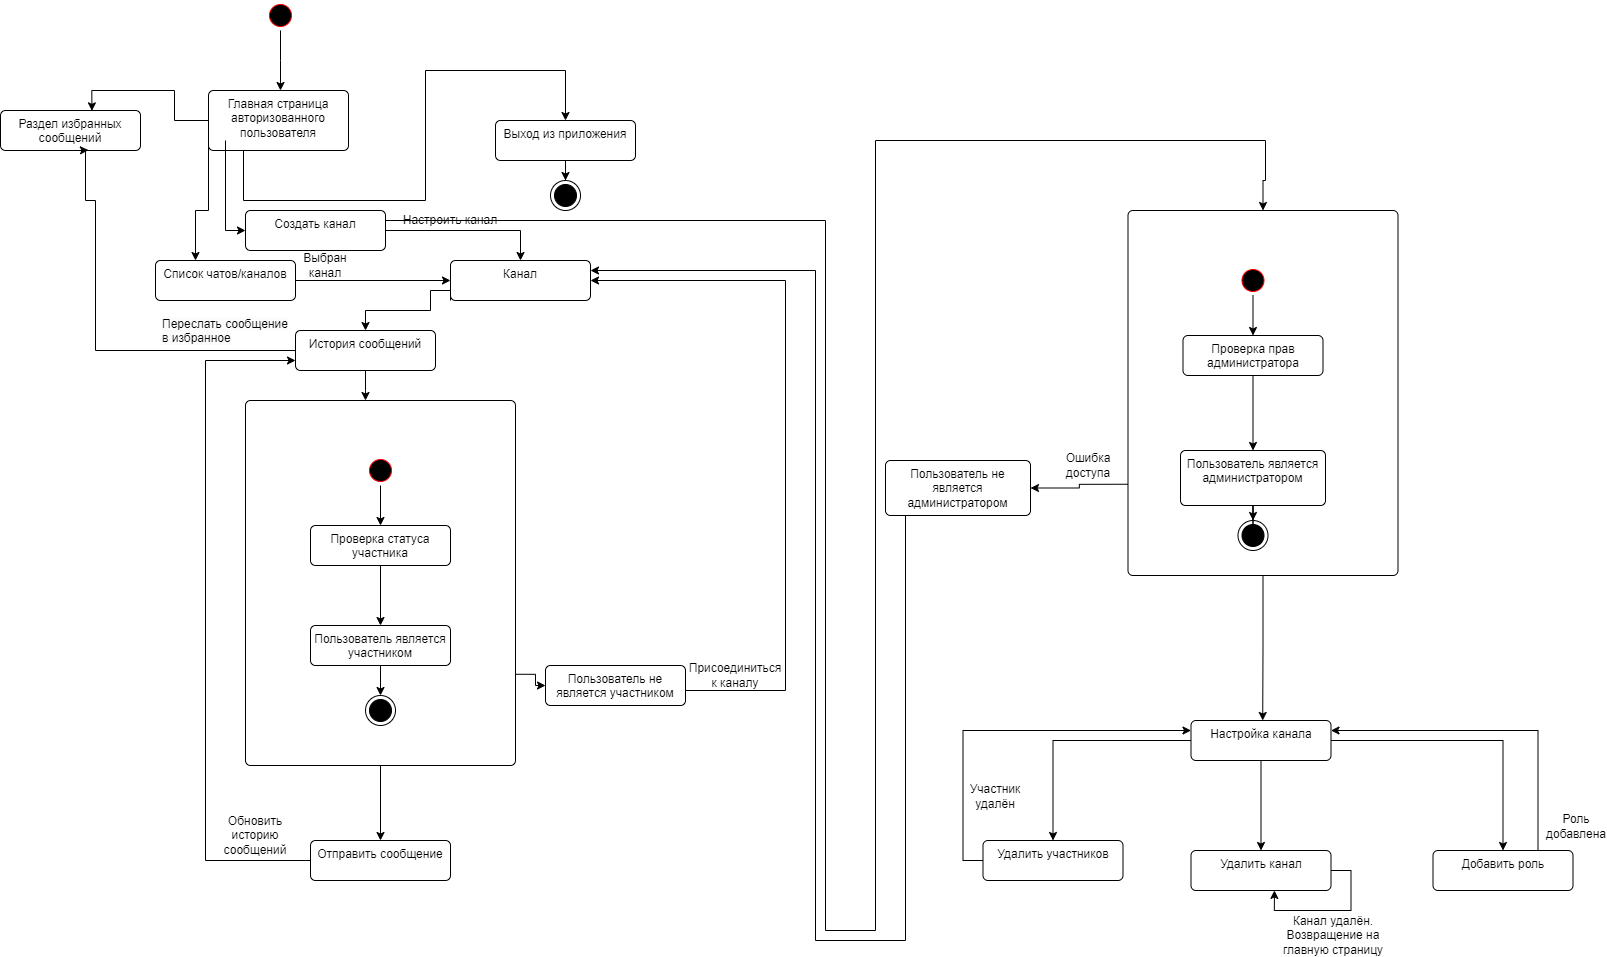

The diagram above was exported from draw.io. Its source (the exported page's mxGraphModel, read from the mxfile embedded in the PNG):
<mxGraphModel dx="2322" dy="1328" grid="1" gridSize="10" guides="1" tooltips="1" connect="1" arrows="1" fold="1" page="1" pageScale="1" pageWidth="1100" pageHeight="850" background="none" math="0" shadow="0">
  <root>
    <mxCell id="0" />
    <mxCell id="1" parent="0" />
    <mxCell id="DXLgrRmebp51M6nqtOkW-6" style="edgeStyle=orthogonalEdgeStyle;rounded=0;orthogonalLoop=1;jettySize=auto;html=1;entryX=0.5;entryY=0;entryDx=0;entryDy=0;" parent="1" source="DXLgrRmebp51M6nqtOkW-3" edge="1">
      <mxGeometry relative="1" as="geometry">
        <mxPoint x="545" y="700" as="targetPoint" />
      </mxGeometry>
    </mxCell>
    <mxCell id="DXLgrRmebp51M6nqtOkW-3" value="" style="ellipse;html=1;shape=startState;fillColor=#000000;strokeColor=#ff0000;" parent="1" vertex="1">
      <mxGeometry x="530" y="610" width="30" height="30" as="geometry" />
    </mxCell>
    <mxCell id="DXLgrRmebp51M6nqtOkW-115" style="edgeStyle=orthogonalEdgeStyle;rounded=0;orthogonalLoop=1;jettySize=auto;html=1;exitX=0;exitY=0.75;exitDx=0;exitDy=0;" parent="1" source="DXLgrRmebp51M6nqtOkW-11" target="DXLgrRmebp51M6nqtOkW-125" edge="1">
      <mxGeometry relative="1" as="geometry">
        <mxPoint x="490" y="830" as="targetPoint" />
        <Array as="points">
          <mxPoint x="473" y="820" />
          <mxPoint x="460" y="820" />
        </Array>
      </mxGeometry>
    </mxCell>
    <mxCell id="DXLgrRmebp51M6nqtOkW-138" style="edgeStyle=orthogonalEdgeStyle;rounded=0;orthogonalLoop=1;jettySize=auto;html=1;exitX=0;exitY=0.5;exitDx=0;exitDy=0;entryX=0.653;entryY=0.009;entryDx=0;entryDy=0;entryPerimeter=0;" parent="1" source="DXLgrRmebp51M6nqtOkW-11" target="DXLgrRmebp51M6nqtOkW-140" edge="1">
      <mxGeometry relative="1" as="geometry">
        <mxPoint x="400" y="670" as="targetPoint" />
      </mxGeometry>
    </mxCell>
    <mxCell id="DXLgrRmebp51M6nqtOkW-208" style="edgeStyle=orthogonalEdgeStyle;rounded=0;orthogonalLoop=1;jettySize=auto;html=1;exitX=0.25;exitY=1;exitDx=0;exitDy=0;entryX=0.5;entryY=0;entryDx=0;entryDy=0;" parent="1" source="DXLgrRmebp51M6nqtOkW-11" edge="1" target="DXLgrRmebp51M6nqtOkW-210">
      <mxGeometry relative="1" as="geometry">
        <mxPoint x="830" y="720" as="targetPoint" />
        <Array as="points">
          <mxPoint x="508" y="810" />
          <mxPoint x="690" y="810" />
          <mxPoint x="690" y="680" />
          <mxPoint x="830" y="680" />
        </Array>
      </mxGeometry>
    </mxCell>
    <mxCell id="DXLgrRmebp51M6nqtOkW-11" value="Главная страница авторизованного пользователя" style="html=1;align=center;verticalAlign=top;rounded=1;absoluteArcSize=1;arcSize=10;dashed=0;whiteSpace=wrap;" parent="1" vertex="1">
      <mxGeometry x="473" y="700" width="140" height="60" as="geometry" />
    </mxCell>
    <mxCell id="DXLgrRmebp51M6nqtOkW-41" style="edgeStyle=orthogonalEdgeStyle;rounded=0;orthogonalLoop=1;jettySize=auto;html=1;entryX=0.75;entryY=0;entryDx=0;entryDy=0;" parent="1" source="DXLgrRmebp51M6nqtOkW-24" edge="1">
      <mxGeometry relative="1" as="geometry">
        <Array as="points">
          <mxPoint x="1290" y="840" />
          <mxPoint x="1730" y="840" />
          <mxPoint x="1730" y="80" />
          <mxPoint x="915" y="80" />
        </Array>
        <mxPoint x="915" y="120" as="targetPoint" />
      </mxGeometry>
    </mxCell>
    <mxCell id="DXLgrRmebp51M6nqtOkW-132" style="edgeStyle=orthogonalEdgeStyle;rounded=0;orthogonalLoop=1;jettySize=auto;html=1;exitX=1;exitY=0.5;exitDx=0;exitDy=0;entryX=0;entryY=0.5;entryDx=0;entryDy=0;" parent="1" source="DXLgrRmebp51M6nqtOkW-125" target="DXLgrRmebp51M6nqtOkW-131" edge="1">
      <mxGeometry relative="1" as="geometry" />
    </mxCell>
    <mxCell id="DXLgrRmebp51M6nqtOkW-125" value="Список чатов/каналов" style="html=1;align=center;verticalAlign=top;rounded=1;absoluteArcSize=1;arcSize=10;dashed=0;whiteSpace=wrap;" parent="1" vertex="1">
      <mxGeometry x="420" y="870" width="140" height="40" as="geometry" />
    </mxCell>
    <mxCell id="DXLgrRmebp51M6nqtOkW-144" style="edgeStyle=orthogonalEdgeStyle;rounded=0;orthogonalLoop=1;jettySize=auto;html=1;exitX=0;exitY=1;exitDx=0;exitDy=0;" parent="1" source="DXLgrRmebp51M6nqtOkW-131" target="DXLgrRmebp51M6nqtOkW-143" edge="1">
      <mxGeometry relative="1" as="geometry">
        <Array as="points">
          <mxPoint x="715" y="900" />
          <mxPoint x="695" y="900" />
          <mxPoint x="695" y="920" />
          <mxPoint x="630" y="920" />
        </Array>
      </mxGeometry>
    </mxCell>
    <mxCell id="DXLgrRmebp51M6nqtOkW-131" value="Канал" style="html=1;align=center;verticalAlign=top;rounded=1;absoluteArcSize=1;arcSize=10;dashed=0;whiteSpace=wrap;" parent="1" vertex="1">
      <mxGeometry x="715" y="870" width="140" height="40" as="geometry" />
    </mxCell>
    <mxCell id="DXLgrRmebp51M6nqtOkW-133" value="Выбран канал" style="text;html=1;strokeColor=none;fillColor=none;align=center;verticalAlign=middle;whiteSpace=wrap;rounded=0;" parent="1" vertex="1">
      <mxGeometry x="560" y="860" width="60" height="30" as="geometry" />
    </mxCell>
    <mxCell id="DXLgrRmebp51M6nqtOkW-140" value="Раздел избранных сообщений" style="html=1;align=center;verticalAlign=top;rounded=1;absoluteArcSize=1;arcSize=10;dashed=0;whiteSpace=wrap;" parent="1" vertex="1">
      <mxGeometry x="265" y="720" width="140" height="40" as="geometry" />
    </mxCell>
    <mxCell id="DXLgrRmebp51M6nqtOkW-146" style="edgeStyle=orthogonalEdgeStyle;rounded=0;orthogonalLoop=1;jettySize=auto;html=1;" parent="1" source="DXLgrRmebp51M6nqtOkW-143" edge="1">
      <mxGeometry relative="1" as="geometry">
        <mxPoint x="630" y="1010" as="targetPoint" />
      </mxGeometry>
    </mxCell>
    <mxCell id="DXLgrRmebp51M6nqtOkW-150" style="edgeStyle=orthogonalEdgeStyle;rounded=0;orthogonalLoop=1;jettySize=auto;html=1;entryX=0.628;entryY=0.989;entryDx=0;entryDy=0;entryPerimeter=0;" parent="1" source="DXLgrRmebp51M6nqtOkW-143" edge="1" target="DXLgrRmebp51M6nqtOkW-140">
      <mxGeometry relative="1" as="geometry">
        <mxPoint x="420" y="720" as="targetPoint" />
        <Array as="points">
          <mxPoint x="360" y="960" />
          <mxPoint x="360" y="810" />
          <mxPoint x="350" y="810" />
          <mxPoint x="350" y="760" />
        </Array>
      </mxGeometry>
    </mxCell>
    <mxCell id="DXLgrRmebp51M6nqtOkW-143" value="История сообщений" style="html=1;align=center;verticalAlign=top;rounded=1;absoluteArcSize=1;arcSize=10;dashed=0;whiteSpace=wrap;" parent="1" vertex="1">
      <mxGeometry x="560" y="940" width="140" height="40" as="geometry" />
    </mxCell>
    <mxCell id="DXLgrRmebp51M6nqtOkW-151" value="&lt;span style=&quot;color: rgb(0, 0, 0); font-family: Helvetica; font-size: 12px; font-style: normal; font-variant-ligatures: normal; font-variant-caps: normal; font-weight: 400; letter-spacing: normal; orphans: 2; text-align: center; text-indent: 0px; text-transform: none; widows: 2; word-spacing: 0px; -webkit-text-stroke-width: 0px; background-color: rgb(251, 251, 251); text-decoration-thickness: initial; text-decoration-style: initial; text-decoration-color: initial; float: none; display: inline !important;&quot;&gt;Переслать сообщение в избранное&lt;/span&gt;" style="text;whiteSpace=wrap;html=1;" parent="1" vertex="1">
      <mxGeometry x="425" y="920" width="130" height="30" as="geometry" />
    </mxCell>
    <mxCell id="DXLgrRmebp51M6nqtOkW-162" style="edgeStyle=orthogonalEdgeStyle;rounded=0;orthogonalLoop=1;jettySize=auto;html=1;exitX=1;exitY=0.75;exitDx=0;exitDy=0;" parent="1" source="DXLgrRmebp51M6nqtOkW-153" target="DXLgrRmebp51M6nqtOkW-161" edge="1">
      <mxGeometry relative="1" as="geometry" />
    </mxCell>
    <mxCell id="DXLgrRmebp51M6nqtOkW-164" style="edgeStyle=orthogonalEdgeStyle;rounded=0;orthogonalLoop=1;jettySize=auto;html=1;entryX=0.5;entryY=0;entryDx=0;entryDy=0;" parent="1" source="DXLgrRmebp51M6nqtOkW-153" target="DXLgrRmebp51M6nqtOkW-163" edge="1">
      <mxGeometry relative="1" as="geometry" />
    </mxCell>
    <mxCell id="DXLgrRmebp51M6nqtOkW-153" value="" style="html=1;align=center;verticalAlign=top;rounded=1;absoluteArcSize=1;arcSize=10;dashed=0;whiteSpace=wrap;" parent="1" vertex="1">
      <mxGeometry x="510" y="1010" width="270" height="365" as="geometry" />
    </mxCell>
    <mxCell id="DXLgrRmebp51M6nqtOkW-154" value="" style="ellipse;html=1;shape=startState;fillColor=#000000;strokeColor=#ff0000;" parent="1" vertex="1">
      <mxGeometry x="630" y="1065" width="30" height="30" as="geometry" />
    </mxCell>
    <mxCell id="DXLgrRmebp51M6nqtOkW-155" value="" style="endArrow=classic;html=1;rounded=0;exitX=0.5;exitY=1;exitDx=0;exitDy=0;entryX=0.5;entryY=0;entryDx=0;entryDy=0;" parent="1" source="DXLgrRmebp51M6nqtOkW-154" target="DXLgrRmebp51M6nqtOkW-157" edge="1">
      <mxGeometry width="50" height="50" relative="1" as="geometry">
        <mxPoint x="660" y="1155" as="sourcePoint" />
        <mxPoint x="680" y="1115" as="targetPoint" />
      </mxGeometry>
    </mxCell>
    <mxCell id="DXLgrRmebp51M6nqtOkW-156" style="edgeStyle=orthogonalEdgeStyle;rounded=0;orthogonalLoop=1;jettySize=auto;html=1;entryX=0.5;entryY=0;entryDx=0;entryDy=0;" parent="1" source="DXLgrRmebp51M6nqtOkW-157" target="DXLgrRmebp51M6nqtOkW-159" edge="1">
      <mxGeometry relative="1" as="geometry" />
    </mxCell>
    <mxCell id="DXLgrRmebp51M6nqtOkW-157" value="Проверка статуса участника" style="html=1;align=center;verticalAlign=top;rounded=1;absoluteArcSize=1;arcSize=10;dashed=0;whiteSpace=wrap;" parent="1" vertex="1">
      <mxGeometry x="575" y="1135" width="140" height="40" as="geometry" />
    </mxCell>
    <mxCell id="DXLgrRmebp51M6nqtOkW-158" style="edgeStyle=orthogonalEdgeStyle;rounded=0;orthogonalLoop=1;jettySize=auto;html=1;" parent="1" source="DXLgrRmebp51M6nqtOkW-159" target="DXLgrRmebp51M6nqtOkW-160" edge="1">
      <mxGeometry relative="1" as="geometry" />
    </mxCell>
    <mxCell id="DXLgrRmebp51M6nqtOkW-159" value="Пользователь является участником" style="html=1;align=center;verticalAlign=top;rounded=1;absoluteArcSize=1;arcSize=10;dashed=0;whiteSpace=wrap;" parent="1" vertex="1">
      <mxGeometry x="575" y="1235" width="140" height="40" as="geometry" />
    </mxCell>
    <mxCell id="DXLgrRmebp51M6nqtOkW-160" value="" style="ellipse;html=1;shape=endState;fillColor=strokeColor;" parent="1" vertex="1">
      <mxGeometry x="630" y="1305" width="30" height="30" as="geometry" />
    </mxCell>
    <mxCell id="DXLgrRmebp51M6nqtOkW-167" style="edgeStyle=orthogonalEdgeStyle;rounded=0;orthogonalLoop=1;jettySize=auto;html=1;exitX=1;exitY=0.5;exitDx=0;exitDy=0;entryX=1;entryY=0.5;entryDx=0;entryDy=0;" parent="1" source="DXLgrRmebp51M6nqtOkW-161" target="DXLgrRmebp51M6nqtOkW-131" edge="1">
      <mxGeometry relative="1" as="geometry">
        <Array as="points">
          <mxPoint x="950" y="1300" />
          <mxPoint x="1050" y="1300" />
          <mxPoint x="1050" y="890" />
        </Array>
      </mxGeometry>
    </mxCell>
    <mxCell id="DXLgrRmebp51M6nqtOkW-161" value="Пользователь не является участником" style="html=1;align=center;verticalAlign=top;rounded=1;absoluteArcSize=1;arcSize=10;dashed=0;whiteSpace=wrap;" parent="1" vertex="1">
      <mxGeometry x="810" y="1275" width="140" height="40" as="geometry" />
    </mxCell>
    <mxCell id="DXLgrRmebp51M6nqtOkW-165" style="edgeStyle=orthogonalEdgeStyle;rounded=0;orthogonalLoop=1;jettySize=auto;html=1;entryX=0;entryY=0.75;entryDx=0;entryDy=0;" parent="1" source="DXLgrRmebp51M6nqtOkW-163" target="DXLgrRmebp51M6nqtOkW-143" edge="1">
      <mxGeometry relative="1" as="geometry">
        <mxPoint x="520" y="970" as="targetPoint" />
        <Array as="points">
          <mxPoint x="470" y="1470" />
          <mxPoint x="470" y="970" />
        </Array>
      </mxGeometry>
    </mxCell>
    <mxCell id="DXLgrRmebp51M6nqtOkW-163" value="Отправить сообщение" style="html=1;align=center;verticalAlign=top;rounded=1;absoluteArcSize=1;arcSize=10;dashed=0;whiteSpace=wrap;" parent="1" vertex="1">
      <mxGeometry x="575" y="1450" width="140" height="40" as="geometry" />
    </mxCell>
    <mxCell id="DXLgrRmebp51M6nqtOkW-166" value="Обновить историю сообщений" style="text;html=1;strokeColor=none;fillColor=none;align=center;verticalAlign=middle;whiteSpace=wrap;rounded=0;" parent="1" vertex="1">
      <mxGeometry x="490" y="1430" width="60" height="30" as="geometry" />
    </mxCell>
    <mxCell id="DXLgrRmebp51M6nqtOkW-168" value="Присоединиться к каналу" style="text;html=1;strokeColor=none;fillColor=none;align=center;verticalAlign=middle;whiteSpace=wrap;rounded=0;" parent="1" vertex="1">
      <mxGeometry x="970" y="1270" width="60" height="30" as="geometry" />
    </mxCell>
    <mxCell id="DXLgrRmebp51M6nqtOkW-209" value="" style="ellipse;html=1;shape=endState;fillColor=strokeColor;" parent="1" vertex="1">
      <mxGeometry x="815" y="790" width="30" height="30" as="geometry" />
    </mxCell>
    <mxCell id="DXLgrRmebp51M6nqtOkW-211" style="edgeStyle=orthogonalEdgeStyle;rounded=0;orthogonalLoop=1;jettySize=auto;html=1;entryX=0.5;entryY=0;entryDx=0;entryDy=0;" parent="1" source="DXLgrRmebp51M6nqtOkW-210" target="DXLgrRmebp51M6nqtOkW-209" edge="1">
      <mxGeometry relative="1" as="geometry" />
    </mxCell>
    <mxCell id="DXLgrRmebp51M6nqtOkW-210" value="Выход из приложения" style="html=1;align=center;verticalAlign=top;rounded=1;absoluteArcSize=1;arcSize=10;dashed=0;whiteSpace=wrap;" parent="1" vertex="1">
      <mxGeometry x="760" y="730" width="140" height="40" as="geometry" />
    </mxCell>
    <mxCell id="DXLgrRmebp51M6nqtOkW-232" value="" style="endArrow=classic;html=1;rounded=0;entryX=0;entryY=0.5;entryDx=0;entryDy=0;" parent="1" target="DXLgrRmebp51M6nqtOkW-233" edge="1">
      <mxGeometry width="50" height="50" relative="1" as="geometry">
        <mxPoint x="490" y="750" as="sourcePoint" />
        <mxPoint x="482" y="830" as="targetPoint" />
        <Array as="points">
          <mxPoint x="490" y="840" />
        </Array>
      </mxGeometry>
    </mxCell>
    <mxCell id="DXLgrRmebp51M6nqtOkW-234" style="edgeStyle=orthogonalEdgeStyle;rounded=0;orthogonalLoop=1;jettySize=auto;html=1;exitX=1;exitY=0.5;exitDx=0;exitDy=0;entryX=0.5;entryY=0;entryDx=0;entryDy=0;" parent="1" source="DXLgrRmebp51M6nqtOkW-233" target="DXLgrRmebp51M6nqtOkW-131" edge="1">
      <mxGeometry relative="1" as="geometry" />
    </mxCell>
    <mxCell id="DXLgrRmebp51M6nqtOkW-235" style="edgeStyle=orthogonalEdgeStyle;rounded=0;orthogonalLoop=1;jettySize=auto;html=1;exitX=1;exitY=0.25;exitDx=0;exitDy=0;entryX=0.5;entryY=0;entryDx=0;entryDy=0;" parent="1" source="DXLgrRmebp51M6nqtOkW-233" edge="1" target="DXLgrRmebp51M6nqtOkW-238">
      <mxGeometry relative="1" as="geometry">
        <mxPoint x="1310" y="810" as="targetPoint" />
        <Array as="points">
          <mxPoint x="1090" y="830" />
          <mxPoint x="1090" y="1540" />
          <mxPoint x="1140" y="1540" />
          <mxPoint x="1140" y="750" />
          <mxPoint x="1530" y="750" />
          <mxPoint x="1530" y="790" />
          <mxPoint x="1528" y="790" />
        </Array>
      </mxGeometry>
    </mxCell>
    <mxCell id="DXLgrRmebp51M6nqtOkW-233" value="Создать канал" style="html=1;align=center;verticalAlign=top;rounded=1;absoluteArcSize=1;arcSize=10;dashed=0;whiteSpace=wrap;" parent="1" vertex="1">
      <mxGeometry x="510" y="820" width="140" height="40" as="geometry" />
    </mxCell>
    <mxCell id="DXLgrRmebp51M6nqtOkW-237" value="Настроить канал" style="text;html=1;strokeColor=none;fillColor=none;align=center;verticalAlign=middle;whiteSpace=wrap;rounded=0;" parent="1" vertex="1">
      <mxGeometry x="660" y="815" width="110" height="30" as="geometry" />
    </mxCell>
    <mxCell id="DXLgrRmebp51M6nqtOkW-248" style="edgeStyle=orthogonalEdgeStyle;rounded=0;orthogonalLoop=1;jettySize=auto;html=1;exitX=0;exitY=0.75;exitDx=0;exitDy=0;entryX=1;entryY=0.5;entryDx=0;entryDy=0;" parent="1" source="DXLgrRmebp51M6nqtOkW-238" target="DXLgrRmebp51M6nqtOkW-247" edge="1">
      <mxGeometry relative="1" as="geometry" />
    </mxCell>
    <mxCell id="DXLgrRmebp51M6nqtOkW-251" style="edgeStyle=orthogonalEdgeStyle;rounded=0;orthogonalLoop=1;jettySize=auto;html=1;exitX=0.5;exitY=1;exitDx=0;exitDy=0;" parent="1" source="DXLgrRmebp51M6nqtOkW-238" edge="1">
      <mxGeometry relative="1" as="geometry">
        <mxPoint x="1527.2058823529414" y="1330" as="targetPoint" />
      </mxGeometry>
    </mxCell>
    <mxCell id="DXLgrRmebp51M6nqtOkW-238" value="" style="html=1;align=center;verticalAlign=top;rounded=1;absoluteArcSize=1;arcSize=10;dashed=0;whiteSpace=wrap;" parent="1" vertex="1">
      <mxGeometry x="1392.5" y="820" width="270" height="365" as="geometry" />
    </mxCell>
    <mxCell id="DXLgrRmebp51M6nqtOkW-239" value="" style="ellipse;html=1;shape=startState;fillColor=#000000;strokeColor=#ff0000;" parent="1" vertex="1">
      <mxGeometry x="1502.5" y="875" width="30" height="30" as="geometry" />
    </mxCell>
    <mxCell id="DXLgrRmebp51M6nqtOkW-240" value="" style="endArrow=classic;html=1;rounded=0;exitX=0.5;exitY=1;exitDx=0;exitDy=0;entryX=0.5;entryY=0;entryDx=0;entryDy=0;" parent="1" source="DXLgrRmebp51M6nqtOkW-239" target="DXLgrRmebp51M6nqtOkW-242" edge="1">
      <mxGeometry width="50" height="50" relative="1" as="geometry">
        <mxPoint x="1532.5" y="965" as="sourcePoint" />
        <mxPoint x="1552.5" y="925" as="targetPoint" />
      </mxGeometry>
    </mxCell>
    <mxCell id="DXLgrRmebp51M6nqtOkW-241" style="edgeStyle=orthogonalEdgeStyle;rounded=0;orthogonalLoop=1;jettySize=auto;html=1;entryX=0.5;entryY=0;entryDx=0;entryDy=0;" parent="1" source="DXLgrRmebp51M6nqtOkW-242" target="DXLgrRmebp51M6nqtOkW-244" edge="1">
      <mxGeometry relative="1" as="geometry" />
    </mxCell>
    <mxCell id="DXLgrRmebp51M6nqtOkW-242" value="Проверка прав администратора" style="html=1;align=center;verticalAlign=top;rounded=1;absoluteArcSize=1;arcSize=10;dashed=0;whiteSpace=wrap;" parent="1" vertex="1">
      <mxGeometry x="1447.5" y="945" width="140" height="40" as="geometry" />
    </mxCell>
    <mxCell id="DXLgrRmebp51M6nqtOkW-243" style="edgeStyle=orthogonalEdgeStyle;rounded=0;orthogonalLoop=1;jettySize=auto;html=1;" parent="1" source="DXLgrRmebp51M6nqtOkW-244" target="DXLgrRmebp51M6nqtOkW-245" edge="1">
      <mxGeometry relative="1" as="geometry" />
    </mxCell>
    <mxCell id="DXLgrRmebp51M6nqtOkW-244" value="Пользователь является администратором" style="html=1;align=center;verticalAlign=top;rounded=1;absoluteArcSize=1;arcSize=10;dashed=0;whiteSpace=wrap;" parent="1" vertex="1">
      <mxGeometry x="1445" y="1060" width="145" height="55" as="geometry" />
    </mxCell>
    <mxCell id="DXLgrRmebp51M6nqtOkW-245" value="" style="ellipse;html=1;shape=endState;fillColor=strokeColor;" parent="1" vertex="1">
      <mxGeometry x="1502.5" y="1130" width="30" height="30" as="geometry" />
    </mxCell>
    <mxCell id="DXLgrRmebp51M6nqtOkW-250" style="edgeStyle=orthogonalEdgeStyle;rounded=0;orthogonalLoop=1;jettySize=auto;html=1;entryX=1;entryY=0.25;entryDx=0;entryDy=0;" parent="1" source="DXLgrRmebp51M6nqtOkW-247" target="DXLgrRmebp51M6nqtOkW-131" edge="1">
      <mxGeometry relative="1" as="geometry">
        <Array as="points">
          <mxPoint x="1170" y="1550" />
          <mxPoint x="1080" y="1550" />
          <mxPoint x="1080" y="880" />
        </Array>
      </mxGeometry>
    </mxCell>
    <mxCell id="DXLgrRmebp51M6nqtOkW-247" value="Пользователь не является администратором" style="html=1;align=center;verticalAlign=top;rounded=1;absoluteArcSize=1;arcSize=10;dashed=0;whiteSpace=wrap;" parent="1" vertex="1">
      <mxGeometry x="1150" y="1070" width="145" height="55" as="geometry" />
    </mxCell>
    <mxCell id="DXLgrRmebp51M6nqtOkW-249" value="Ошибка доступа" style="text;html=1;strokeColor=none;fillColor=none;align=center;verticalAlign=middle;whiteSpace=wrap;rounded=0;" parent="1" vertex="1">
      <mxGeometry x="1322.5" y="1060" width="60" height="30" as="geometry" />
    </mxCell>
    <mxCell id="DXLgrRmebp51M6nqtOkW-256" style="edgeStyle=orthogonalEdgeStyle;rounded=0;orthogonalLoop=1;jettySize=auto;html=1;entryX=0.5;entryY=0;entryDx=0;entryDy=0;" parent="1" source="DXLgrRmebp51M6nqtOkW-252" target="DXLgrRmebp51M6nqtOkW-253" edge="1">
      <mxGeometry relative="1" as="geometry" />
    </mxCell>
    <mxCell id="DXLgrRmebp51M6nqtOkW-257" style="edgeStyle=orthogonalEdgeStyle;rounded=0;orthogonalLoop=1;jettySize=auto;html=1;exitX=0.5;exitY=1;exitDx=0;exitDy=0;entryX=0.5;entryY=0;entryDx=0;entryDy=0;" parent="1" source="DXLgrRmebp51M6nqtOkW-252" target="DXLgrRmebp51M6nqtOkW-254" edge="1">
      <mxGeometry relative="1" as="geometry" />
    </mxCell>
    <mxCell id="DXLgrRmebp51M6nqtOkW-258" style="edgeStyle=orthogonalEdgeStyle;rounded=0;orthogonalLoop=1;jettySize=auto;html=1;exitX=1;exitY=0.5;exitDx=0;exitDy=0;entryX=0.5;entryY=0;entryDx=0;entryDy=0;" parent="1" source="DXLgrRmebp51M6nqtOkW-252" target="DXLgrRmebp51M6nqtOkW-255" edge="1">
      <mxGeometry relative="1" as="geometry" />
    </mxCell>
    <mxCell id="DXLgrRmebp51M6nqtOkW-252" value="Настройка канала" style="html=1;align=center;verticalAlign=top;rounded=1;absoluteArcSize=1;arcSize=10;dashed=0;whiteSpace=wrap;" parent="1" vertex="1">
      <mxGeometry x="1455.5" y="1330" width="140" height="40" as="geometry" />
    </mxCell>
    <mxCell id="DXLgrRmebp51M6nqtOkW-261" style="edgeStyle=orthogonalEdgeStyle;rounded=0;orthogonalLoop=1;jettySize=auto;html=1;exitX=0;exitY=0.5;exitDx=0;exitDy=0;entryX=0;entryY=0.25;entryDx=0;entryDy=0;" parent="1" source="DXLgrRmebp51M6nqtOkW-253" target="DXLgrRmebp51M6nqtOkW-252" edge="1">
      <mxGeometry relative="1" as="geometry" />
    </mxCell>
    <mxCell id="DXLgrRmebp51M6nqtOkW-253" value="Удалить участников" style="html=1;align=center;verticalAlign=top;rounded=1;absoluteArcSize=1;arcSize=10;dashed=0;whiteSpace=wrap;" parent="1" vertex="1">
      <mxGeometry x="1247.5" y="1450" width="140" height="40" as="geometry" />
    </mxCell>
    <mxCell id="DXLgrRmebp51M6nqtOkW-254" value="Удалить канал" style="html=1;align=center;verticalAlign=top;rounded=1;absoluteArcSize=1;arcSize=10;dashed=0;whiteSpace=wrap;" parent="1" vertex="1">
      <mxGeometry x="1455.5" y="1460" width="140" height="40" as="geometry" />
    </mxCell>
    <mxCell id="DXLgrRmebp51M6nqtOkW-259" style="edgeStyle=orthogonalEdgeStyle;rounded=0;orthogonalLoop=1;jettySize=auto;html=1;exitX=0.75;exitY=0;exitDx=0;exitDy=0;entryX=1;entryY=0.25;entryDx=0;entryDy=0;" parent="1" source="DXLgrRmebp51M6nqtOkW-255" target="DXLgrRmebp51M6nqtOkW-252" edge="1">
      <mxGeometry relative="1" as="geometry" />
    </mxCell>
    <mxCell id="DXLgrRmebp51M6nqtOkW-255" value="Добавить роль" style="html=1;align=center;verticalAlign=top;rounded=1;absoluteArcSize=1;arcSize=10;dashed=0;whiteSpace=wrap;" parent="1" vertex="1">
      <mxGeometry x="1697.5" y="1460" width="140" height="40" as="geometry" />
    </mxCell>
    <mxCell id="DXLgrRmebp51M6nqtOkW-260" value="Роль добавлена" style="text;html=1;strokeColor=none;fillColor=none;align=center;verticalAlign=middle;whiteSpace=wrap;rounded=0;" parent="1" vertex="1">
      <mxGeometry x="1810.5" y="1421" width="60" height="30" as="geometry" />
    </mxCell>
    <mxCell id="DXLgrRmebp51M6nqtOkW-262" value="Участник удалён" style="text;html=1;strokeColor=none;fillColor=none;align=center;verticalAlign=middle;whiteSpace=wrap;rounded=0;" parent="1" vertex="1">
      <mxGeometry x="1230" y="1391" width="60" height="30" as="geometry" />
    </mxCell>
    <mxCell id="DXLgrRmebp51M6nqtOkW-263" style="edgeStyle=orthogonalEdgeStyle;rounded=0;orthogonalLoop=1;jettySize=auto;html=1;exitX=1;exitY=0.5;exitDx=0;exitDy=0;entryX=0.596;entryY=0.998;entryDx=0;entryDy=0;entryPerimeter=0;" parent="1" source="DXLgrRmebp51M6nqtOkW-254" target="DXLgrRmebp51M6nqtOkW-254" edge="1">
      <mxGeometry relative="1" as="geometry" />
    </mxCell>
    <mxCell id="DXLgrRmebp51M6nqtOkW-264" value="Канал удалён. Возвращение на главную страницу" style="text;html=1;strokeColor=none;fillColor=none;align=center;verticalAlign=middle;whiteSpace=wrap;rounded=0;" parent="1" vertex="1">
      <mxGeometry x="1542.5" y="1530" width="112" height="30" as="geometry" />
    </mxCell>
  </root>
</mxGraphModel>